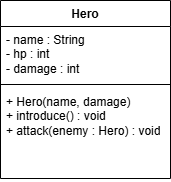

The diagram above was exported from draw.io. Its source (the exported page's mxGraphModel, read from the mxfile embedded in the PNG):
<mxGraphModel dx="1269" dy="527" grid="1" gridSize="10" guides="1" tooltips="1" connect="1" arrows="1" fold="1" page="1" pageScale="1" pageWidth="850" pageHeight="1100" math="0" shadow="0">
  <root>
    <mxCell id="0" />
    <mxCell id="1" parent="0" />
    <mxCell id="xAMCgPPCdV1Qb9FNcs14-1" parent="1" style="swimlane;fontStyle=1;align=center;verticalAlign=top;childLayout=stackLayout;horizontal=1;startSize=26;horizontalStack=0;resizeParent=1;resizeParentMax=0;resizeLast=0;collapsible=1;marginBottom=0;whiteSpace=wrap;html=1;" value="Hero" vertex="1">
      <mxGeometry height="178" width="170" x="320" y="160" as="geometry" />
    </mxCell>
    <mxCell id="xAMCgPPCdV1Qb9FNcs14-2" parent="xAMCgPPCdV1Qb9FNcs14-1" style="text;strokeColor=none;fillColor=none;align=left;verticalAlign=top;spacingLeft=4;spacingRight=4;overflow=hidden;rotatable=0;points=[[0,0.5],[1,0.5]];portConstraint=eastwest;whiteSpace=wrap;html=1;" value="- name : String&lt;br&gt;- hp : int&lt;br&gt;- damage : int&amp;nbsp; &amp;nbsp;" vertex="1">
      <mxGeometry height="54" width="170" y="26" as="geometry" />
    </mxCell>
    <mxCell id="xAMCgPPCdV1Qb9FNcs14-3" parent="xAMCgPPCdV1Qb9FNcs14-1" style="line;strokeWidth=1;fillColor=none;align=left;verticalAlign=middle;spacingTop=-1;spacingLeft=3;spacingRight=3;rotatable=0;labelPosition=right;points=[];portConstraint=eastwest;strokeColor=inherit;" value="" vertex="1">
      <mxGeometry height="8" width="170" y="80" as="geometry" />
    </mxCell>
    <mxCell id="xAMCgPPCdV1Qb9FNcs14-4" parent="xAMCgPPCdV1Qb9FNcs14-1" style="text;strokeColor=none;fillColor=none;align=left;verticalAlign=top;spacingLeft=4;spacingRight=4;overflow=hidden;rotatable=0;points=[[0,0.5],[1,0.5]];portConstraint=eastwest;whiteSpace=wrap;html=1;" value="&lt;span&gt;+ Hero(name, damage)&amp;nbsp;&lt;/span&gt;&lt;br&gt;&lt;span&gt;+ introduce() : void&lt;/span&gt;&lt;br&gt;&lt;span&gt;+ attack(enemy : Hero) : void &lt;/span&gt;&lt;div&gt;&lt;br/&gt;&lt;/div&gt;" vertex="1">
      <mxGeometry height="90" width="170" y="88" as="geometry" />
    </mxCell>
  </root>
</mxGraphModel>